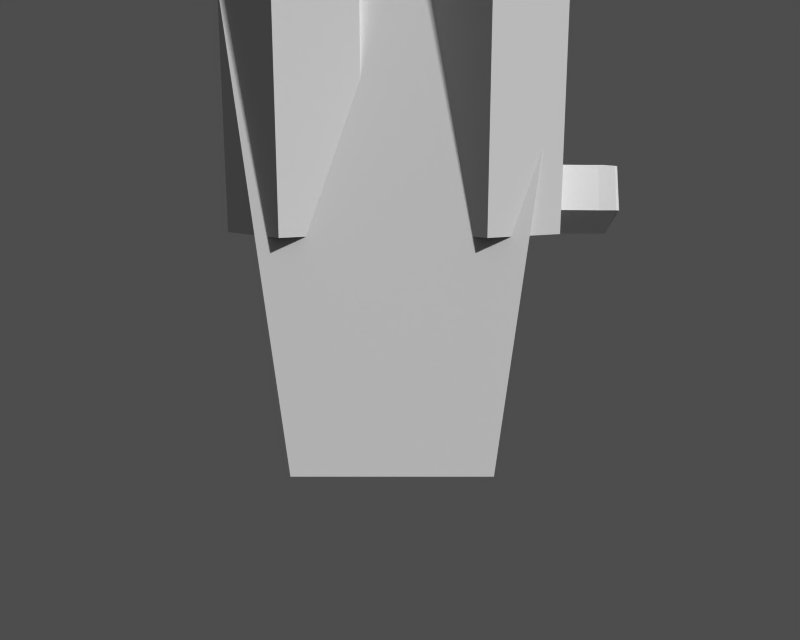 # Source: ika.blend  (saved by Blender 2.0.0; exported with 4.5.12 LTS)
import bpy
from mathutils import Matrix  # noqa: F401  (used for matrix-valued properties, if any)

bpy.ops.wm.read_factory_settings(use_empty=True)
scene = bpy.context.scene
scene.name = 'ikas'

# ---- collections
col_collection_1 = bpy.data.collections.new('Collection 1'); scene.collection.children.link(col_collection_1)

# ---- cameras
cam_camera_010 = bpy.data.cameras.new('Camera.010')
cam_camera_010.passepartout_alpha = 0.2
cam_camera_010.clip_end = 100.0
cam_camera_010.lens = 35.0
cam_camera_010.ortho_scale = 7.314
cam_camera_010.show_passepartout = False
cam_camera_010.show_safe_areas = True
cam_camera_010.dof.focus_distance = 0.0
cam_camera_010.dof.aperture_fstop = 128.0

# ---- meshes
me_cylinder_060 = bpy.data.meshes.new('Cylinder.060')
me_cylinder_060.from_pydata([], [], [])
me_cylinder_060.use_remesh_preserve_volume = False
me_cylinder_060.use_remesh_preserve_attributes = False
me_cylinder_060.use_mirror_vertex_groups = False
me_cylinder_060.update()
me_tube_015 = bpy.data.meshes.new('Tube.015')
me_tube_015.from_pydata([(0.4924, 0.7984, -4.202), (0.6289, -0.06341, -4.202), (-0.1486, -0.4595, -4.202), (-0.7656, 0.1575, -4.202), (-0.3695, 0.9349, -4.202), (0.4924, 0.7984, 1.295), (0.6289, -0.06341, 1.295), (-0.1486, -0.4595, 1.295), (-0.7656, 0.1575, 1.295), (-0.3695, 0.9349, 1.295)], [], [(0, 5, 6, 1), (1, 6, 7, 2), (2, 7, 8, 3), (3, 8, 9, 4), (5, 0, 4, 9)])
me_tube_015.use_remesh_preserve_volume = False
me_tube_015.use_remesh_preserve_attributes = False
me_tube_015.use_mirror_vertex_groups = False
me_tube_015.update()
me_tube_014 = bpy.data.meshes.new('Tube.014')
me_tube_014.from_pydata([(0.4924, 0.7984, -4.202), (0.6289, -0.06341, -4.202), (-0.1486, -0.4595, -4.202), (-0.7656, 0.1575, -4.202), (-0.3695, 0.9349, -4.202), (0.4924, 0.7984, 1.295), (0.6289, -0.06341, 1.295), (-0.1486, -0.4595, 1.295), (-0.7656, 0.1575, 1.295), (-0.3695, 0.9349, 1.295)], [], [(0, 5, 6, 1), (1, 6, 7, 2), (2, 7, 8, 3), (3, 8, 9, 4), (5, 0, 4, 9)])
me_tube_014.use_remesh_preserve_volume = False
me_tube_014.use_remesh_preserve_attributes = False
me_tube_014.use_mirror_vertex_groups = False
me_tube_014.update()
me_tube_013 = bpy.data.meshes.new('Tube.013')
me_tube_013.from_pydata([(0.4924, 0.7984, -4.202), (0.6289, -0.06341, -4.202), (-0.1486, -0.4595, -4.202), (-0.7656, 0.1575, -4.202), (-0.3695, 0.9349, -4.202), (0.4924, 0.7984, 1.295), (0.6289, -0.06341, 1.295), (-0.1486, -0.4595, 1.295), (-0.7656, 0.1575, 1.295), (-0.3695, 0.9349, 1.295)], [], [(0, 5, 6, 1), (1, 6, 7, 2), (2, 7, 8, 3), (3, 8, 9, 4), (5, 0, 4, 9)])
me_tube_013.use_remesh_preserve_volume = False
me_tube_013.use_remesh_preserve_attributes = False
me_tube_013.use_mirror_vertex_groups = False
me_tube_013.update()
me_tube_012 = bpy.data.meshes.new('Tube.012')
me_tube_012.from_pydata([(0.4924, 0.7984, -4.202), (0.6289, -0.06341, -4.202), (-0.1486, -0.4595, -4.202), (-0.7656, 0.1575, -4.202), (-0.3695, 0.9349, -4.202), (0.4924, 0.7984, 1.295), (0.6289, -0.06341, 1.295), (-0.1486, -0.4595, 1.295), (-0.7656, 0.1575, 1.295), (-0.3695, 0.9349, 1.295)], [], [(0, 5, 6, 1), (1, 6, 7, 2), (2, 7, 8, 3), (3, 8, 9, 4), (5, 0, 4, 9)])
me_tube_012.use_remesh_preserve_volume = False
me_tube_012.use_remesh_preserve_attributes = False
me_tube_012.use_mirror_vertex_groups = False
me_tube_012.update()
me_cylinder_007 = bpy.data.meshes.new('Cylinder.007')
me_cylinder_007.from_pydata([(0.2462, 0.2462, -1.672), (0.3228, -0.2373, -1.672), (-0.1134, -0.4596, -1.672), (-0.4596, -0.1134, -1.672), (-0.2373, 0.3228, -1.672), (0.2462, 0.2462, 1.672), (0.3228, -0.2373, 1.672), (-0.1134, -0.4596, 1.672), (-0.4596, -0.1134, 1.672), (-0.2373, 0.3228, 1.672), (-0.04823, -0.04823, -1.672), (-0.04823, -0.04823, 1.672)], [], [(10, 0, 1), (11, 6, 5), (10, 1, 2), (11, 7, 6), (10, 2, 3), (11, 8, 7), (10, 3, 4), (11, 9, 8), (4, 0, 10), (11, 5, 9), (0, 5, 6, 1), (1, 6, 7, 2), (2, 7, 8, 3), (3, 8, 9, 4), (5, 0, 4, 9)])
me_cylinder_007.use_remesh_preserve_volume = False
me_cylinder_007.use_remesh_preserve_attributes = False
me_cylinder_007.use_mirror_vertex_groups = False
me_cylinder_007.update()
me_cylinder_006 = bpy.data.meshes.new('Cylinder.006')
me_cylinder_006.from_pydata([(0.2462, 0.2462, -1.672), (0.3228, -0.2373, -1.672), (-0.1134, -0.4596, -1.672), (-0.4596, -0.1134, -1.672), (-0.2373, 0.3228, -1.672), (0.2462, 0.2462, 1.672), (0.3228, -0.2373, 1.672), (-0.1134, -0.4596, 1.672), (-0.4596, -0.1134, 1.672), (-0.2373, 0.3228, 1.672), (-0.04823, -0.04823, -1.672), (-0.04823, -0.04823, 1.672)], [], [(10, 0, 1), (11, 6, 5), (10, 1, 2), (11, 7, 6), (10, 2, 3), (11, 8, 7), (10, 3, 4), (11, 9, 8), (4, 0, 10), (11, 5, 9), (0, 5, 6, 1), (1, 6, 7, 2), (2, 7, 8, 3), (3, 8, 9, 4), (5, 0, 4, 9)])
me_cylinder_006.use_remesh_preserve_volume = False
me_cylinder_006.use_remesh_preserve_attributes = False
me_cylinder_006.use_mirror_vertex_groups = False
me_cylinder_006.update()
me_cube_003 = bpy.data.meshes.new('Cube.003')
me_cube_003.from_pydata([(1.682, 4.426, -1.0), (1.0, -0.294, -0.8724), (-1.0, -0.294, -0.8724), (-1.682, 4.426, -1.0), (1.682, 4.426, 1.0), (1.0, -0.294, 0.8724), (-1.0, -0.294, 0.8724), (-1.682, 4.426, 1.0)], [], [(0, 1, 2, 3), (4, 7, 6, 5), (0, 4, 5, 1), (1, 5, 6, 2), (2, 6, 7, 3), (4, 0, 3, 7)])
me_cube_003.use_remesh_preserve_volume = False
me_cube_003.use_remesh_preserve_attributes = False
me_cube_003.use_mirror_vertex_groups = False
me_cube_003.update()
me_sphere_004 = bpy.data.meshes.new('Sphere.004')
me_sphere_004.from_pydata([(0.09651, 1.471, 0.4591), (0.367, -0.7438, 0.1198), (0.584, -0.4205, -0.1522), (0.7044, 0.04676, -0.3032), (0.7044, 0.5654, -0.3032), (0.584, 1.033, -0.1522), (0.367, 1.356, 0.1198), (-4.241e-05, 1.356, 0.03606), (-0.07747, 1.033, -0.3032), (-0.1204, 0.5654, -0.4914), (-0.1204, 0.04676, -0.4914), (-0.07747, -0.4205, -0.3032), (-4.242e-05, -0.7438, 0.03606), (0.09651, -0.8592, 0.4591), (-0.2944, -0.7438, 0.2708), (-0.6079, -0.4205, 0.1198), (-0.7819, 0.04676, 0.03607), (-0.7819, 0.5654, 0.03607), (-0.6079, 1.033, 0.1198), (-0.2944, 1.356, 0.2708), (-0.2944, 1.356, 0.6473), (-0.6079, 1.033, 0.7983), (-0.7819, 0.5654, 0.8821), (-0.7819, 0.04676, 0.8821), (-0.6079, -0.4205, 0.7983), (-0.2944, -0.7438, 0.6473), (-4.213e-05, -0.7438, 0.8821), (-0.07747, -0.4205, 1.221), (-0.1204, 0.04676, 1.41), (-0.1204, 0.5654, 1.41), (-0.07747, 1.033, 1.221), (-4.213e-05, 1.356, 0.8821), (0.367, 1.356, 0.7983), (0.584, 1.033, 1.07), (0.7044, 0.5654, 1.221), (0.7044, 0.04676, 1.221), (0.584, -0.4205, 1.07), (0.367, -0.7438, 0.7983), (0.5304, -0.7438, 0.4591), (0.8784, -0.4205, 0.4591), (1.071, 0.04676, 0.4591), (1.071, 0.5654, 0.4591), (0.8784, 1.033, 0.4591), (0.5304, 1.356, 0.4591)], [], [(13, 1, 38), (38, 1, 2, 39), (39, 2, 3, 40), (40, 3, 4, 41), (41, 4, 5, 42), (42, 5, 6, 43), (6, 0, 43), (7, 0, 6), (5, 8, 7, 6), (4, 9, 8, 5), (3, 10, 9, 4), (2, 11, 10, 3), (1, 12, 11, 2), (13, 12, 1), (13, 14, 12), (12, 14, 15, 11), (11, 15, 16, 10), (10, 16, 17, 9), (9, 17, 18, 8), (8, 18, 19, 7), (19, 0, 7), (20, 0, 19), (18, 21, 20, 19), (17, 22, 21, 18), (16, 23, 22, 17), (15, 24, 23, 16), (14, 25, 24, 15), (13, 25, 14), (13, 26, 25), (25, 26, 27, 24), (24, 27, 28, 23), (23, 28, 29, 22), (22, 29, 30, 21), (21, 30, 31, 20), (31, 0, 20), (32, 0, 31), (30, 33, 32, 31), (29, 34, 33, 30), (28, 35, 34, 29), (27, 36, 35, 28), (26, 37, 36, 27), (13, 37, 26), (13, 38, 37), (37, 38, 39, 36), (36, 39, 40, 35), (35, 40, 41, 34), (34, 41, 42, 33), (33, 42, 43, 32), (43, 0, 32)])
me_sphere_004.use_remesh_preserve_volume = False
me_sphere_004.use_remesh_preserve_attributes = False
me_sphere_004.use_mirror_vertex_groups = False
me_sphere_004.update()
me_cylinder_009 = bpy.data.meshes.new('Cylinder.009')
me_cylinder_009.from_pydata([(0.2462, 0.2462, -1.672), (0.3228, -0.2373, -1.672), (-0.1134, -0.4596, -1.672), (-0.4596, -0.1134, -1.672), (-0.2373, 0.3228, -1.672), (0.2462, 0.2462, 1.672), (0.3228, -0.2373, 1.672), (-0.1134, -0.4596, 1.672), (-0.4596, -0.1134, 1.672), (-0.2373, 0.3228, 1.672), (-0.04823, -0.04823, -1.672), (-0.04823, -0.04823, 1.672)], [], [(10, 0, 1), (11, 6, 5), (10, 1, 2), (11, 7, 6), (10, 2, 3), (11, 8, 7), (10, 3, 4), (11, 9, 8), (4, 0, 10), (11, 5, 9), (0, 5, 6, 1), (1, 6, 7, 2), (2, 7, 8, 3), (3, 8, 9, 4), (5, 0, 4, 9)])
me_cylinder_009.use_remesh_preserve_volume = False
me_cylinder_009.use_remesh_preserve_attributes = False
me_cylinder_009.use_mirror_vertex_groups = False
me_cylinder_009.update()
me_cylinder_008 = bpy.data.meshes.new('Cylinder.008')
me_cylinder_008.from_pydata([(0.2462, 0.2462, -1.672), (0.3228, -0.2373, -1.672), (-0.1134, -0.4596, -1.672), (-0.4596, -0.1134, -1.672), (-0.2373, 0.3228, -1.672), (0.2462, 0.2462, 1.672), (0.3228, -0.2373, 1.672), (-0.1134, -0.4596, 1.672), (-0.4596, -0.1134, 1.672), (-0.2373, 0.3228, 1.672), (-0.04823, -0.04823, -1.672), (-0.04823, -0.04823, 1.672)], [], [(10, 0, 1), (11, 6, 5), (10, 1, 2), (11, 7, 6), (10, 2, 3), (11, 8, 7), (10, 3, 4), (11, 9, 8), (4, 0, 10), (11, 5, 9), (0, 5, 6, 1), (1, 6, 7, 2), (2, 7, 8, 3), (3, 8, 9, 4), (5, 0, 4, 9)])
me_cylinder_008.use_remesh_preserve_volume = False
me_cylinder_008.use_remesh_preserve_attributes = False
me_cylinder_008.use_mirror_vertex_groups = False
me_cylinder_008.update()

# ---- objects
ob_ika_039 = bpy.data.objects.new('Ika.039', None)
ob_ika_040 = bpy.data.objects.new('Ika.040', None)
ob_cylinder_048 = bpy.data.objects.new('Cylinder.048', me_cylinder_060)
ob_camera_009 = bpy.data.objects.new('Camera.009', cam_camera_010)
ob_ika_041 = bpy.data.objects.new('Ika.041', None)
ob_tube_015 = bpy.data.objects.new('Tube.015', me_tube_015)
ob_tube_014 = bpy.data.objects.new('Tube.014', me_tube_014)
ob_tube_013 = bpy.data.objects.new('Tube.013', me_tube_013)
ob_tube_012 = bpy.data.objects.new('Tube.012', me_tube_012)
ob_ika_043 = bpy.data.objects.new('Ika.043', None)
ob_cylinder_007 = bpy.data.objects.new('Cylinder.007', me_cylinder_007)
ob_cylinder_006 = bpy.data.objects.new('Cylinder.006', me_cylinder_006)
ob_cube_003 = bpy.data.objects.new('Cube.003', me_cube_003)
ob_sphere_003 = bpy.data.objects.new('Sphere.003', me_sphere_004)
ob_ika_042 = bpy.data.objects.new('Ika.042', None)
ob_cylinder_009 = bpy.data.objects.new('Cylinder.009', me_cylinder_009)
ob_cylinder_008 = bpy.data.objects.new('Cylinder.008', me_cylinder_008)

# ---- transforms, parenting, visibility, modifiers, constraints
ob_ika_039.location = (-1.015, -0.2287, 1.673)
ob_ika_039.rotation_euler = (1.571, 1.321, 1.571)
ob_ika_039.lock_rotations_4d = False
ob_ika_039.empty_display_type = 'ARROWS'
ob_ika_039.empty_image_offset = (0.0, 0.0)
ob_ika_039.color = (0.0, 0.0, 0.0, 0.0)
ob_ika_039.display_type = 'WIRE'
ob_ika_039.lineart.crease_threshold = 0.0
ob_ika_040.location = (0.9846, -0.2287, 1.673)
ob_ika_040.rotation_euler = (1.569, 1.321, 1.569)
ob_ika_040.lock_rotations_4d = False
ob_ika_040.empty_display_type = 'ARROWS'
ob_ika_040.empty_image_offset = (0.0, 0.0)
ob_ika_040.color = (0.988, 0.0, 0.0, 0.0)
ob_ika_040.display_type = 'WIRE'
ob_ika_040.lineart.crease_threshold = 0.0
ob_cylinder_048.location = (-1.015, -1.339e-08, -4.188e-08)
ob_cylinder_048.lock_rotations_4d = False
ob_cylinder_048.empty_display_type = 'ARROWS'
ob_cylinder_048.color = (0.0, 0.0, 0.0, 0.0)
ob_cylinder_048.lineart.crease_threshold = 0.0
ob_camera_009.location = (0.0, -8.129, 0.0)
ob_camera_009.rotation_euler = (1.571, 0.0, 0.0)
ob_camera_009.lock_rotations_4d = False
ob_camera_009.empty_display_type = 'ARROWS'
ob_camera_009.color = (0.0, 0.0, 0.0, 0.0)
ob_camera_009.display_type = 'WIRE'
ob_camera_009.lineart.crease_threshold = 0.0
ob_ika_041.location = (-0.07651, 0.1165, 3.347)
ob_ika_041.rotation_euler = (-1.571, -1.513, -1.571)
ob_ika_041.lock_rotations_4d = False
ob_ika_041.empty_display_type = 'ARROWS'
ob_ika_041.empty_image_offset = (0.0, 0.0)
ob_ika_041.color = (0.0, 0.0, 7.882, 0.0)
ob_ika_041.display_type = 'WIRE'
ob_ika_041.lineart.crease_threshold = 0.0
ob_tube_015.parent = ob_ika_040
ob_tube_015.parent_type = ''
ob_tube_015.matrix_parent_inverse = Matrix(((7.565e-08, -0.1298, -0.9915, -8.118), (1.972e-08, 0.9915, -0.1298, -0.4087), (1.0, -9.899e-09, 8.141e-08, -0.9846), (0.0, 0.0, 0.0, 1.0)))
ob_tube_015.location = (0.9846, -0.1074, -3.905)
ob_tube_015.lock_rotations_4d = False
ob_tube_015.empty_display_type = 'ARROWS'
ob_tube_015.color = (0.0, 0.0, 0.0, 0.0)
ob_tube_015.lineart.crease_threshold = 0.0
ob_tube_014.parent = ob_ika_040
ob_tube_014.parent_type = ''
ob_tube_014.matrix_parent_inverse = Matrix(((7.792e-08, 0.04382, -0.999, -2.819), (6.325e-09, 0.999, 0.04382, 0.1552), (1.0, -9.033e-09, 6.953e-08, -0.9846), (0.0, 0.0, 0.0, 1.0)))
ob_tube_014.location = (0.9846, -0.1926, 0.6024)
ob_tube_014.lock_rotations_4d = False
ob_tube_014.empty_display_type = 'ARROWS'
ob_tube_014.color = (0.0, 0.0, 0.0, 0.0)
ob_tube_014.lineart.crease_threshold = 0.0
ob_tube_013.parent = ob_ika_039
ob_tube_013.parent_type = ''
ob_tube_013.matrix_parent_inverse = Matrix(((7.792e-08, 0.04382, -0.999, -2.819), (6.325e-09, 0.999, 0.04382, 0.1552), (1.0, -9.033e-09, 6.953e-08, -0.9846), (0.0, 0.0, 0.0, 1.0)))
ob_tube_013.location = (0.9846, -0.1926, 0.6024)
ob_tube_013.lock_rotations_4d = False
ob_tube_013.empty_display_type = 'ARROWS'
ob_tube_013.color = (0.0, 0.0, 0.0, 0.0)
ob_tube_013.lineart.crease_threshold = 0.0
ob_tube_012.parent = ob_ika_039
ob_tube_012.parent_type = ''
ob_tube_012.matrix_parent_inverse = Matrix(((7.565e-08, -0.1298, -0.9915, -8.118), (1.972e-08, 0.9915, -0.1298, -0.4087), (1.0, -9.899e-09, 8.141e-08, -0.9846), (0.0, 0.0, 0.0, 1.0)))
ob_tube_012.location = (0.9846, -0.1074, -3.905)
ob_tube_012.lock_rotations_4d = False
ob_tube_012.empty_display_type = 'ARROWS'
ob_tube_012.color = (0.0, 0.0, 0.0, 0.0)
ob_tube_012.lineart.crease_threshold = 0.0
ob_ika_043.parent = ob_ika_041
ob_ika_043.parent_type = ''
ob_ika_043.matrix_parent_inverse = Matrix(((1.0, 0.0, 7.677e-12, 0.07651), (0.0, 1.0, 2.651e-10, 0.1487), (0.0, 0.0, 1.0, -7.938), (0.0, 0.0, 0.0, 1.0)))
ob_ika_043.location = (-2.015, -0.2053, 7.254)
ob_ika_043.rotation_euler = (1.572, 1.492, 1.572)
ob_ika_043.lock_rotations_4d = False
ob_ika_043.empty_display_type = 'ARROWS'
ob_ika_043.empty_image_offset = (0.0, 0.0)
ob_ika_043.color = (0.0, 0.0, 1.483, 0.0)
ob_ika_043.display_type = 'WIRE'
ob_ika_043.lineart.crease_threshold = 0.0
ob_cylinder_007.parent = ob_ika_043
ob_cylinder_007.parent_type = ''
ob_cylinder_007.matrix_parent_inverse = Matrix(((-0.0001063, 0.2396, -0.9709, 1.569), (-0.0003028, 0.9709, 0.2396, 0.06381), (1.0, 0.0003195, -3.066e-05, 2.016), (0.0, 0.0, 0.0, 1.0)))
ob_cylinder_007.location = (-2.015, -0.8499, 2.857)
ob_cylinder_007.rotation_euler = (0.174, -6.118e-09, 1.68e-09)
ob_cylinder_007.lock_rotations_4d = False
ob_cylinder_007.empty_display_type = 'ARROWS'
ob_cylinder_007.color = (0.0, 0.0, 0.0, 0.0)
ob_cylinder_007.lineart.crease_threshold = 0.0
ob_cylinder_006.parent = ob_ika_043
ob_cylinder_006.parent_type = ''
ob_cylinder_006.matrix_parent_inverse = Matrix(((1.782e-05, -0.1506, -0.9886, 4.126), (-0.0003204, 0.9886, -0.1506, 1.78), (1.0, 0.0003195, -3.065e-05, 2.016), (0.0, 0.0, 0.0, 1.0)))
ob_cylinder_006.location = (-2.015, -0.8739, 5.735)
ob_cylinder_006.rotation_euler = (-0.1314, 4.375e-09, -1.957e-09)
ob_cylinder_006.lock_rotations_4d = False
ob_cylinder_006.empty_display_type = 'ARROWS'
ob_cylinder_006.color = (0.0, 0.0, 0.0, 0.0)
ob_cylinder_006.lineart.crease_threshold = 0.0
ob_cube_003.parent = ob_ika_041
ob_cube_003.parent_type = ''
ob_cube_003.matrix_parent_inverse = Matrix(((-7.813e-08, -0.05766, 0.9983, -7.933), (-8.517e-08, -0.9983, -0.05766, 0.3093), (1.0, -8.959e-08, 7.341e-08, 0.07651), (0.0, 0.0, 0.0, 1.0)))
ob_cube_003.location = (-0.07651, 0.1165, 3.347)
ob_cube_003.rotation_euler = (1.571, -0.0, -0.0)
ob_cube_003.lock_rotations_4d = False
ob_cube_003.empty_display_type = 'ARROWS'
ob_cube_003.color = (0.0, 0.0, 0.0, 0.0)
ob_cube_003.lineart.crease_threshold = 0.0
ob_sphere_003.parent = ob_cube_003
ob_sphere_003.matrix_parent_inverse = Matrix(((1.0, 6.196e-11, -5.343e-10, 0.07651), (3.101e-15, -4.715e-08, 1.0, -3.347), (-8.891e-15, -1.0, -4.733e-08, 0.1165), (0.0, 0.0, 0.0, 1.0)))
ob_sphere_003.location = (-0.07651, 0.8051, 9.086)
ob_sphere_003.rotation_euler = (1.571, -0.0, -0.0)
ob_sphere_003.lock_rotations_4d = False
ob_sphere_003.empty_display_type = 'ARROWS'
ob_sphere_003.color = (0.0, 0.0, 0.0, 0.0)
ob_sphere_003.lineart.crease_threshold = 0.0
ob_ika_042.parent = ob_ika_041
ob_ika_042.parent_type = ''
ob_ika_042.matrix_parent_inverse = Matrix(((1.0, 0.0, 7.677e-12, 0.07651), (0.0, 1.0, 2.651e-10, 0.1487), (0.0, 0.0, 1.0, -7.938), (0.0, 0.0, 0.0, 1.0)))
ob_ika_042.location = (1.985, -0.2053, 7.254)
ob_ika_042.rotation_euler = (1.572, 1.492, 1.572)
ob_ika_042.lock_rotations_4d = False
ob_ika_042.empty_display_type = 'ARROWS'
ob_ika_042.empty_image_offset = (0.0, 0.0)
ob_ika_042.color = (1.983, 0.8315, 1.652, 0.0)
ob_ika_042.display_type = 'WIRE'
ob_ika_042.lineart.crease_threshold = 0.0
ob_cylinder_009.parent = ob_ika_042
ob_cylinder_009.parent_type = ''
ob_cylinder_009.matrix_parent_inverse = Matrix(((-0.0002674, 0.4469, -0.8946, 1.162), (-0.0002443, 0.8946, 0.4469, -1.493), (1.0, 0.0003382, -0.00013, -1.983), (0.0, 0.0, 0.0, 1.0)))
ob_cylinder_009.location = (1.985, 0.06221, 2.858)
ob_cylinder_009.rotation_euler = (0.3701, -1.324e-08, 2.272e-09)
ob_cylinder_009.lock_rotations_4d = False
ob_cylinder_009.empty_display_type = 'ARROWS'
ob_cylinder_009.color = (0.0, 0.0, 0.0, 0.0)
ob_cylinder_009.lineart.crease_threshold = 0.0
ob_cylinder_008.parent = ob_ika_042
ob_cylinder_008.parent_type = ''
ob_cylinder_008.matrix_parent_inverse = Matrix(((-0.0001551, 0.07385, -0.9973, 4.347), (-0.0003276, 0.9973, 0.07385, 0.1707), (1.0, 0.0003382, -0.00013, -1.983), (0.0, 0.0, 0.0, 1.0)))
ob_cylinder_008.location = (1.985, -0.5373, 5.735)
ob_cylinder_008.rotation_euler = (0.02543, -8.744e-10, 3.115e-10)
ob_cylinder_008.lock_rotations_4d = False
ob_cylinder_008.empty_display_type = 'ARROWS'
ob_cylinder_008.color = (0.0, 0.0, 0.0, 0.0)
ob_cylinder_008.lineart.crease_threshold = 0.0

# ---- collection membership
col_collection_1.objects.link(ob_ika_039)
col_collection_1.objects.link(ob_ika_040)
col_collection_1.objects.link(ob_cylinder_048)
col_collection_1.objects.link(ob_camera_009)
col_collection_1.objects.link(ob_ika_041)
col_collection_1.objects.link(ob_tube_015)
col_collection_1.objects.link(ob_tube_014)
col_collection_1.objects.link(ob_tube_013)
col_collection_1.objects.link(ob_tube_012)
col_collection_1.objects.link(ob_ika_043)
col_collection_1.objects.link(ob_cylinder_007)
col_collection_1.objects.link(ob_cylinder_006)
col_collection_1.objects.link(ob_cube_003)
col_collection_1.objects.link(ob_sphere_003)
col_collection_1.objects.link(ob_ika_042)
col_collection_1.objects.link(ob_cylinder_009)
col_collection_1.objects.link(ob_cylinder_008)

# ---- scene / render settings (as saved in the file)
scene.camera = ob_camera_009
scene.frame_start = 1; scene.frame_end = 81; scene.frame_set(1)
scene.render.engine = 'BLENDER_EEVEE_NEXT'
scene.render.image_settings.file_format = 'TARGA'
scene.render.image_settings.color_mode = 'RGB'
scene.render.image_settings.quality = 95
scene.render.image_settings.compression = 95
scene.render.resolution_x = 320
scene.render.resolution_y = 256
scene.render.fps = 25
scene.render.dither_intensity = 0.0
scene.render.use_compositing = False
scene.render.use_sequencer = False
scene.render.use_file_extension = False
scene.render.bake_bias = 0.0
scene.render.use_stamp_time = False
scene.render.use_stamp_date = False
scene.render.use_stamp_frame = False
scene.render.use_stamp_camera = False
scene.render.use_stamp_scene = False
scene.render.use_stamp_filename = False
scene.render.use_stamp_render_time = False
scene.render.stamp_font_size = 0
scene.cycles.use_denoising = False
scene.cycles.samples = 10
scene.cycles.sampling_pattern = 'TABULATED_SOBOL'
scene.cycles.light_sampling_threshold = 0.0
scene.cycles.use_adaptive_sampling = False
scene.cycles.use_light_tree = False
scene.cycles.blur_glossy = 0.0
scene.cycles.volume_bounces = 1
scene.cycles.pixel_filter_type = 'GAUSSIAN'
scene.cycles.sample_clamp_indirect = 0.0
scene.view_settings.view_transform = 'Raw'
bpy.context.view_layer.update()

# ---- added for rendering (the .blend has no usable light): sun + grey world if the file has none
light_auto_sun = bpy.data.lights.new('AutoSun', 'SUN')
light_auto_sun.energy = 3.0
light_auto_sun.angle = 0.0523599
ob_auto_sun = bpy.data.objects.new('AutoSun', light_auto_sun)
scene.collection.objects.link(ob_auto_sun)
ob_auto_sun.rotation_euler = (0.872665, 0.174533, 0.523599)
if scene.world is None:
    world_auto = bpy.data.worlds.new('AutoWorld')
    world_auto.color = (0.3, 0.3, 0.3)
    scene.world = world_auto
bpy.context.view_layer.update()
